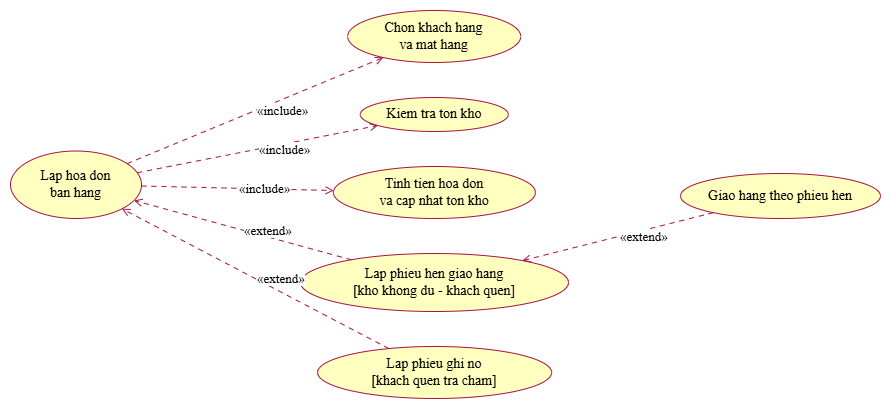

The diagram above was exported from draw.io. Its source (the exported page's mxGraphModel, read from the mxfile embedded in the PNG):
<mxGraphModel dx="2519" dy="877" grid="1" gridSize="10" guides="1" tooltips="1" connect="1" arrows="1" fold="1" page="1" pageScale="1" pageWidth="827" pageHeight="1169" math="0" shadow="0">
  <root>
    <mxCell id="0" />
    <mxCell id="1" parent="0" />
    <UserObject label="" plantUmlData="{&#10;  &quot;data&quot;: &quot;@startuml 02_usecase_phan_ra_ban_hang\nskinparam defaultFontName \&quot;Times New Roman\&quot;\nskinparam shadowing false\nskinparam roundCorner 14\nskinparam ArrowColor #A8123F\nskinparam usecaseBackgroundColor #FFFFC0\nskinparam usecaseBorderColor #A8123F\nskinparam rectangleBackgroundColor #FFFFC0\nskinparam rectangleBorderColor #A8123F\nskinparam actorBorderColor #A8123F\nleft to right direction\nusecase \&quot;Lap hoa don\\nban hang\\n(from Use Case View)\&quot; as P\nusecase \&quot;Chon khach hang\\nva mat hang\&quot; as C1\nusecase \&quot;Kiem tra ton kho\&quot; as C2\nusecase \&quot;Tinh tien hoa don\\nva cap nhat ton kho\&quot; as C3\nusecase \&quot;Lap phieu hen giao hang\\n[kho khong du - khach quen]\&quot; as C4\nusecase \&quot;Lap phieu ghi no\\n[khach quen tra cham]\&quot; as C5\nusecase \&quot;Giao hang theo phieu hen\&quot; as C6\nP .&gt; C1 : &lt;&lt;include&gt;&gt;\nP .&gt; C2 : &lt;&lt;include&gt;&gt;\nP .&gt; C3 : &lt;&lt;include&gt;&gt;\nC4 .&gt; P : &lt;&lt;extend&gt;&gt;\nC5 .&gt; P : &lt;&lt;extend&gt;&gt;\nC6 .&gt; C4 : &lt;&lt;extend&gt;&gt;\n@enduml\n&quot;,&#10;  &quot;config&quot;: null&#10;}" id="9W09VuHfGc7NrrNzDHly-221">
      <mxCell connectable="0" parent="1" style="group;transparentBounds=1;editIcon=1;lockedGroup=0;groupPadding=10;" vertex="1">
        <mxGeometry as="geometry" />
      </mxCell>
    </UserObject>
    <UserObject label="Lap hoa don&lt;br&gt;ban hang" plantUmlId="uc_0" plantUmlBaseStyle="ellipse;html=1;fillColor=#FFFFC0;strokeColor=#A8123F;whiteSpace=wrap;fontColor=#000000;fontSize=14;rounded=1;arcSize=14;absoluteArcSize=1;shadow=0;fontFamily=Times New Roman;" plantUmlBaseValue="Lap hoa don&lt;br&gt;ban hang&lt;br&gt;(from Use Case View)" id="9W09VuHfGc7NrrNzDHly-222">
      <mxCell parent="9W09VuHfGc7NrrNzDHly-221" style="ellipse;html=1;fillColor=#FFFFC0;strokeColor=#A8123F;whiteSpace=wrap;fontColor=#000000;fontSize=14;rounded=1;arcSize=14;absoluteArcSize=1;shadow=0;fontFamily=Times New Roman;" vertex="1">
        <mxGeometry height="67.5" width="131" x="-260" y="281.5" as="geometry" />
      </mxCell>
    </UserObject>
    <UserObject label="Chon khach hang&lt;br&gt;va mat hang" plantUmlId="uc_1" plantUmlBaseStyle="ellipse;html=1;fillColor=#FFFFC0;strokeColor=#A8123F;whiteSpace=wrap;fontColor=#000000;fontSize=14;rounded=1;arcSize=14;absoluteArcSize=1;shadow=0;fontFamily=Times New Roman;" plantUmlBaseValue="Chon khach hang&lt;br&gt;va mat hang" id="9W09VuHfGc7NrrNzDHly-223">
      <mxCell parent="9W09VuHfGc7NrrNzDHly-221" style="ellipse;html=1;fillColor=#FFFFC0;strokeColor=#A8123F;whiteSpace=wrap;fontColor=#000000;fontSize=14;rounded=1;arcSize=14;absoluteArcSize=1;shadow=0;fontFamily=Times New Roman;" vertex="1">
        <mxGeometry height="52" width="173" x="77.19999999999999" y="141" as="geometry" />
      </mxCell>
    </UserObject>
    <UserObject label="Kiem tra ton kho" plantUmlId="uc_2" plantUmlBaseStyle="ellipse;html=1;fillColor=#FFFFC0;strokeColor=#A8123F;whiteSpace=wrap;fontColor=#000000;fontSize=14;rounded=1;arcSize=14;absoluteArcSize=1;shadow=0;fontFamily=Times New Roman;" plantUmlBaseValue="Kiem tra ton kho" id="9W09VuHfGc7NrrNzDHly-224">
      <mxCell parent="9W09VuHfGc7NrrNzDHly-221" style="ellipse;html=1;fillColor=#FFFFC0;strokeColor=#A8123F;whiteSpace=wrap;fontColor=#000000;fontSize=14;rounded=1;arcSize=14;absoluteArcSize=1;shadow=0;fontFamily=Times New Roman;" vertex="1">
        <mxGeometry height="34" width="148" x="89.80000000000001" y="228" as="geometry" />
      </mxCell>
    </UserObject>
    <UserObject label="Tinh tien hoa don&lt;br&gt;va cap nhat ton kho" plantUmlId="uc_3" plantUmlBaseStyle="ellipse;html=1;fillColor=#FFFFC0;strokeColor=#A8123F;whiteSpace=wrap;fontColor=#000000;fontSize=14;rounded=1;arcSize=14;absoluteArcSize=1;shadow=0;fontFamily=Times New Roman;" plantUmlBaseValue="Tinh tien hoa don&lt;br&gt;va cap nhat ton kho" id="9W09VuHfGc7NrrNzDHly-225">
      <mxCell parent="9W09VuHfGc7NrrNzDHly-221" style="ellipse;html=1;fillColor=#FFFFC0;strokeColor=#A8123F;whiteSpace=wrap;fontColor=#000000;fontSize=14;rounded=1;arcSize=14;absoluteArcSize=1;shadow=0;fontFamily=Times New Roman;" vertex="1">
        <mxGeometry height="52" width="202" x="62.9" y="297" as="geometry" />
      </mxCell>
    </UserObject>
    <UserObject label="Lap phieu hen giao hang&lt;br&gt;[kho khong du - khach quen]" plantUmlId="uc_4" plantUmlBaseStyle="ellipse;html=1;fillColor=#FFFFC0;strokeColor=#A8123F;whiteSpace=wrap;fontColor=#000000;fontSize=14;rounded=1;arcSize=14;absoluteArcSize=1;shadow=0;fontFamily=Times New Roman;" plantUmlBaseValue="Lap phieu hen giao hang&lt;br&gt;[kho khong du - khach quen]" id="9W09VuHfGc7NrrNzDHly-226">
      <mxCell parent="9W09VuHfGc7NrrNzDHly-221" style="ellipse;html=1;fillColor=#FFFFC0;strokeColor=#A8123F;whiteSpace=wrap;fontColor=#000000;fontSize=14;rounded=1;arcSize=14;absoluteArcSize=1;shadow=0;fontFamily=Times New Roman;" vertex="1">
        <mxGeometry height="58" width="268" x="30" y="384" as="geometry" />
      </mxCell>
    </UserObject>
    <UserObject label="Lap phieu ghi no&lt;br&gt;[khach quen tra cham]" plantUmlId="uc_5" plantUmlBaseStyle="ellipse;html=1;fillColor=#FFFFC0;strokeColor=#A8123F;whiteSpace=wrap;fontColor=#000000;fontSize=14;rounded=1;arcSize=14;absoluteArcSize=1;shadow=0;fontFamily=Times New Roman;" plantUmlBaseValue="Lap phieu ghi no&lt;br&gt;[khach quen tra cham]" id="9W09VuHfGc7NrrNzDHly-227">
      <mxCell parent="9W09VuHfGc7NrrNzDHly-221" style="ellipse;html=1;fillColor=#FFFFC0;strokeColor=#A8123F;whiteSpace=wrap;fontColor=#000000;fontSize=14;rounded=1;arcSize=14;absoluteArcSize=1;shadow=0;fontFamily=Times New Roman;" vertex="1">
        <mxGeometry height="52" width="234" x="47.1" y="477" as="geometry" />
      </mxCell>
    </UserObject>
    <UserObject label="Giao hang theo phieu hen" plantUmlId="uc_6" plantUmlBaseStyle="ellipse;html=1;fillColor=#FFFFC0;strokeColor=#A8123F;whiteSpace=wrap;fontColor=#000000;fontSize=14;rounded=1;arcSize=14;absoluteArcSize=1;shadow=0;fontFamily=Times New Roman;" plantUmlBaseValue="Giao hang theo phieu hen" id="9W09VuHfGc7NrrNzDHly-228">
      <mxCell parent="9W09VuHfGc7NrrNzDHly-221" style="ellipse;html=1;fillColor=#FFFFC0;strokeColor=#A8123F;whiteSpace=wrap;fontColor=#000000;fontSize=14;rounded=1;arcSize=14;absoluteArcSize=1;shadow=0;fontFamily=Times New Roman;" vertex="1">
        <mxGeometry height="45" width="200" x="410" y="304" as="geometry" />
      </mxCell>
    </UserObject>
    <UserObject label="«include»" plantUmlId="rel_7" plantUmlBaseStyle="endArrow=open;dashed=1;dashPattern=5 5;strokeColor=#A8123F;fontColor=#000000;fontSize=13;edgeStyle=none;rounded=0;html=1;fontFamily=Times New Roman;labelPosition=right;align=left;curved=0;endSize=6;sourcePerimeterSpacing=0;targetPerimeterSpacing=0;" plantUmlBaseValue="«include»" id="9W09VuHfGc7NrrNzDHly-229">
      <mxCell edge="1" parent="9W09VuHfGc7NrrNzDHly-221" source="9W09VuHfGc7NrrNzDHly-222" style="endArrow=open;dashed=1;dashPattern=5 5;strokeColor=#A8123F;fontColor=#000000;fontSize=13;edgeStyle=none;rounded=0;html=1;fontFamily=Times New Roman;labelPosition=right;align=left;curved=0;endSize=6;sourcePerimeterSpacing=0;targetPerimeterSpacing=0;" target="9W09VuHfGc7NrrNzDHly-223">
        <mxGeometry relative="1" as="geometry" />
      </mxCell>
    </UserObject>
    <UserObject label="«include»" plantUmlId="rel_8" plantUmlBaseStyle="endArrow=open;dashed=1;dashPattern=5 5;strokeColor=#A8123F;fontColor=#000000;fontSize=13;edgeStyle=none;rounded=0;html=1;fontFamily=Times New Roman;labelPosition=right;align=left;curved=0;endSize=6;sourcePerimeterSpacing=0;targetPerimeterSpacing=0;" plantUmlBaseValue="«include»" id="9W09VuHfGc7NrrNzDHly-230">
      <mxCell edge="1" parent="9W09VuHfGc7NrrNzDHly-221" source="9W09VuHfGc7NrrNzDHly-222" style="endArrow=open;dashed=1;dashPattern=5 5;strokeColor=#A8123F;fontColor=#000000;fontSize=13;edgeStyle=none;rounded=0;html=1;fontFamily=Times New Roman;labelPosition=right;align=left;curved=0;endSize=6;sourcePerimeterSpacing=0;targetPerimeterSpacing=0;" target="9W09VuHfGc7NrrNzDHly-224">
        <mxGeometry relative="1" as="geometry" />
      </mxCell>
    </UserObject>
    <UserObject label="«include»" plantUmlId="rel_9" plantUmlBaseStyle="endArrow=open;dashed=1;dashPattern=5 5;strokeColor=#A8123F;fontColor=#000000;fontSize=13;edgeStyle=none;rounded=0;html=1;fontFamily=Times New Roman;labelPosition=right;align=left;curved=0;endSize=6;sourcePerimeterSpacing=0;targetPerimeterSpacing=0;" plantUmlBaseValue="«include»" id="9W09VuHfGc7NrrNzDHly-231">
      <mxCell edge="1" parent="9W09VuHfGc7NrrNzDHly-221" source="9W09VuHfGc7NrrNzDHly-222" style="endArrow=open;dashed=1;dashPattern=5 5;strokeColor=#A8123F;fontColor=#000000;fontSize=13;edgeStyle=none;rounded=0;html=1;fontFamily=Times New Roman;labelPosition=right;align=left;curved=0;endSize=6;sourcePerimeterSpacing=0;targetPerimeterSpacing=0;" target="9W09VuHfGc7NrrNzDHly-225">
        <mxGeometry relative="1" as="geometry" />
      </mxCell>
    </UserObject>
    <UserObject label="«extend»" plantUmlId="rel_10" plantUmlBaseStyle="endArrow=open;dashed=1;dashPattern=5 5;strokeColor=#A8123F;fontColor=#000000;fontSize=13;edgeStyle=none;rounded=0;html=1;fontFamily=Times New Roman;labelPosition=right;align=left;curved=0;endSize=6;sourcePerimeterSpacing=0;targetPerimeterSpacing=0;" plantUmlBaseValue="«extend»" id="9W09VuHfGc7NrrNzDHly-232">
      <mxCell edge="1" parent="9W09VuHfGc7NrrNzDHly-221" source="9W09VuHfGc7NrrNzDHly-226" style="endArrow=open;dashed=1;dashPattern=5 5;strokeColor=#A8123F;fontColor=#000000;fontSize=13;edgeStyle=none;rounded=0;html=1;fontFamily=Times New Roman;labelPosition=right;align=left;curved=0;endSize=6;sourcePerimeterSpacing=0;targetPerimeterSpacing=0;" target="9W09VuHfGc7NrrNzDHly-222">
        <mxGeometry relative="1" as="geometry" />
      </mxCell>
    </UserObject>
    <UserObject label="«extend»" plantUmlId="rel_11" plantUmlBaseStyle="endArrow=open;dashed=1;dashPattern=5 5;strokeColor=#A8123F;fontColor=#000000;fontSize=13;edgeStyle=none;rounded=0;html=1;fontFamily=Times New Roman;labelPosition=right;align=left;curved=0;endSize=6;sourcePerimeterSpacing=0;targetPerimeterSpacing=0;" plantUmlBaseValue="«extend»" id="9W09VuHfGc7NrrNzDHly-233">
      <mxCell edge="1" parent="9W09VuHfGc7NrrNzDHly-221" source="9W09VuHfGc7NrrNzDHly-227" style="endArrow=open;dashed=1;dashPattern=5 5;strokeColor=#A8123F;fontColor=#000000;fontSize=13;edgeStyle=none;rounded=0;html=1;fontFamily=Times New Roman;labelPosition=right;align=left;curved=0;endSize=6;sourcePerimeterSpacing=0;targetPerimeterSpacing=0;" target="9W09VuHfGc7NrrNzDHly-222">
        <mxGeometry relative="1" as="geometry" />
      </mxCell>
    </UserObject>
    <UserObject label="«extend»" plantUmlId="rel_12" plantUmlBaseStyle="endArrow=open;dashed=1;dashPattern=5 5;strokeColor=#A8123F;fontColor=#000000;fontSize=13;edgeStyle=none;rounded=0;html=1;fontFamily=Times New Roman;labelPosition=right;align=left;curved=0;endSize=6;sourcePerimeterSpacing=0;targetPerimeterSpacing=0;" plantUmlBaseValue="«extend»" id="9W09VuHfGc7NrrNzDHly-234">
      <mxCell edge="1" parent="9W09VuHfGc7NrrNzDHly-221" source="9W09VuHfGc7NrrNzDHly-228" style="endArrow=open;dashed=1;dashPattern=5 5;strokeColor=#A8123F;fontColor=#000000;fontSize=13;edgeStyle=none;rounded=0;html=1;fontFamily=Times New Roman;labelPosition=right;align=left;curved=0;endSize=6;sourcePerimeterSpacing=0;targetPerimeterSpacing=0;" target="9W09VuHfGc7NrrNzDHly-226">
        <mxGeometry relative="1" as="geometry" />
      </mxCell>
    </UserObject>
  </root>
</mxGraphModel>